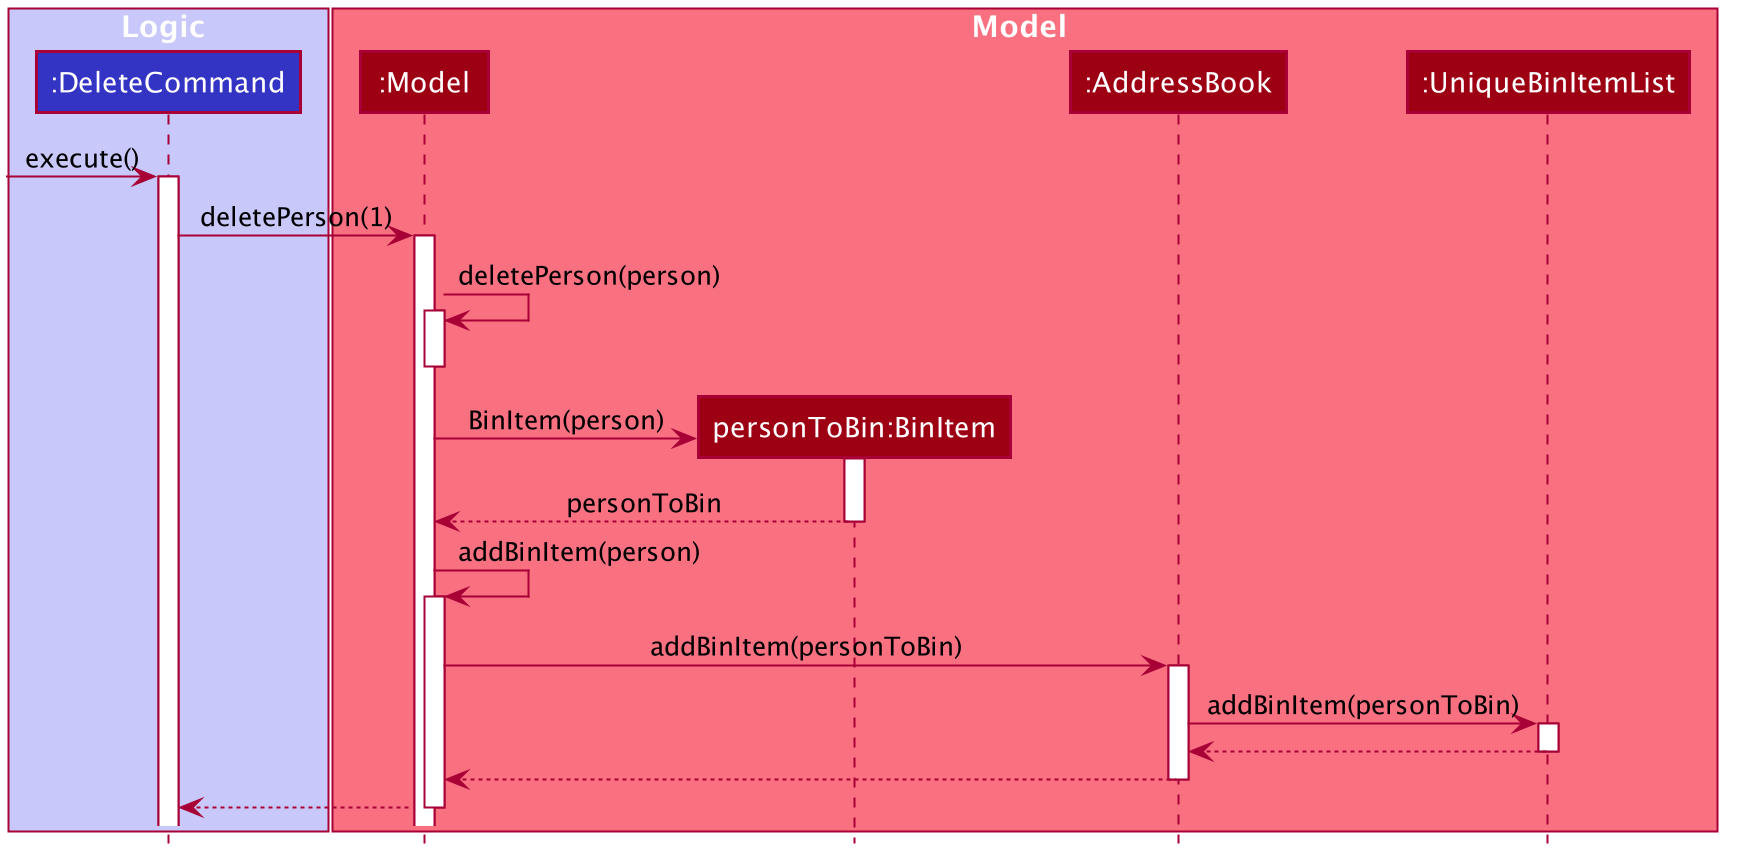

The diagram above was rendered by PlantUML. Its source (embedded in the PNG):
@startuml








skinparam BackgroundColor #FFFFFFF

skinparam Shadowing false

skinparam Class {
    FontColor #FFFFFF
    BorderThickness 1
    BorderColor #FFFFFF
    StereotypeFontColor #FFFFFF
    FontName Arial
}

skinparam Actor {
    BorderColor #000000
    Color #000000
    FontName Arial
}

skinparam Sequence {
    MessageAlign center
    BoxFontSize 15
    BoxPadding 0
    BoxFontColor #FFFFFF
    FontName Arial
}

skinparam Participant {
    FontColor #FFFFFFF
    Padding 20
}

skinparam MinClassWidth 50
skinparam ParticipantPadding 10
skinparam Shadowing false
skinparam DefaultTextAlignment center
skinparam packageStyle Rectangle

hide footbox
hide members
hide circle

box Logic #C8C8FA
participant ":DeleteCommand" as DeleteCommand #3333C4
end box

box Model #F97181
participant ":Model" as Model #9D0012
participant "personToBin:BinItem" as BinItem #9D0012
participant ":AddressBook" as AddressBook #9D0012
participant ":UniqueBinItemList" as UniqueBinItemList #9D0012
end box

[-> DeleteCommand : execute()
activate DeleteCommand

DeleteCommand -> Model : deletePerson(1)
activate Model

Model -> Model : deletePerson(person)
activate Model
deactivate Model

Model -> BinItem **: BinItem(person)
activate BinItem

BinItem --> Model : personToBin
deactivate BinItem

Model -> Model : addBinItem(person)
activate Model

Model -> AddressBook : addBinItem(personToBin)
activate AddressBook

AddressBook -> UniqueBinItemList : addBinItem(personToBin)
activate UniqueBinItemList

UniqueBinItemList --> AddressBook
deactivate UniqueBinItemList

AddressBook --> Model
deactivate AddressBook

Model --> DeleteCommand
deactivate Model

@enduml